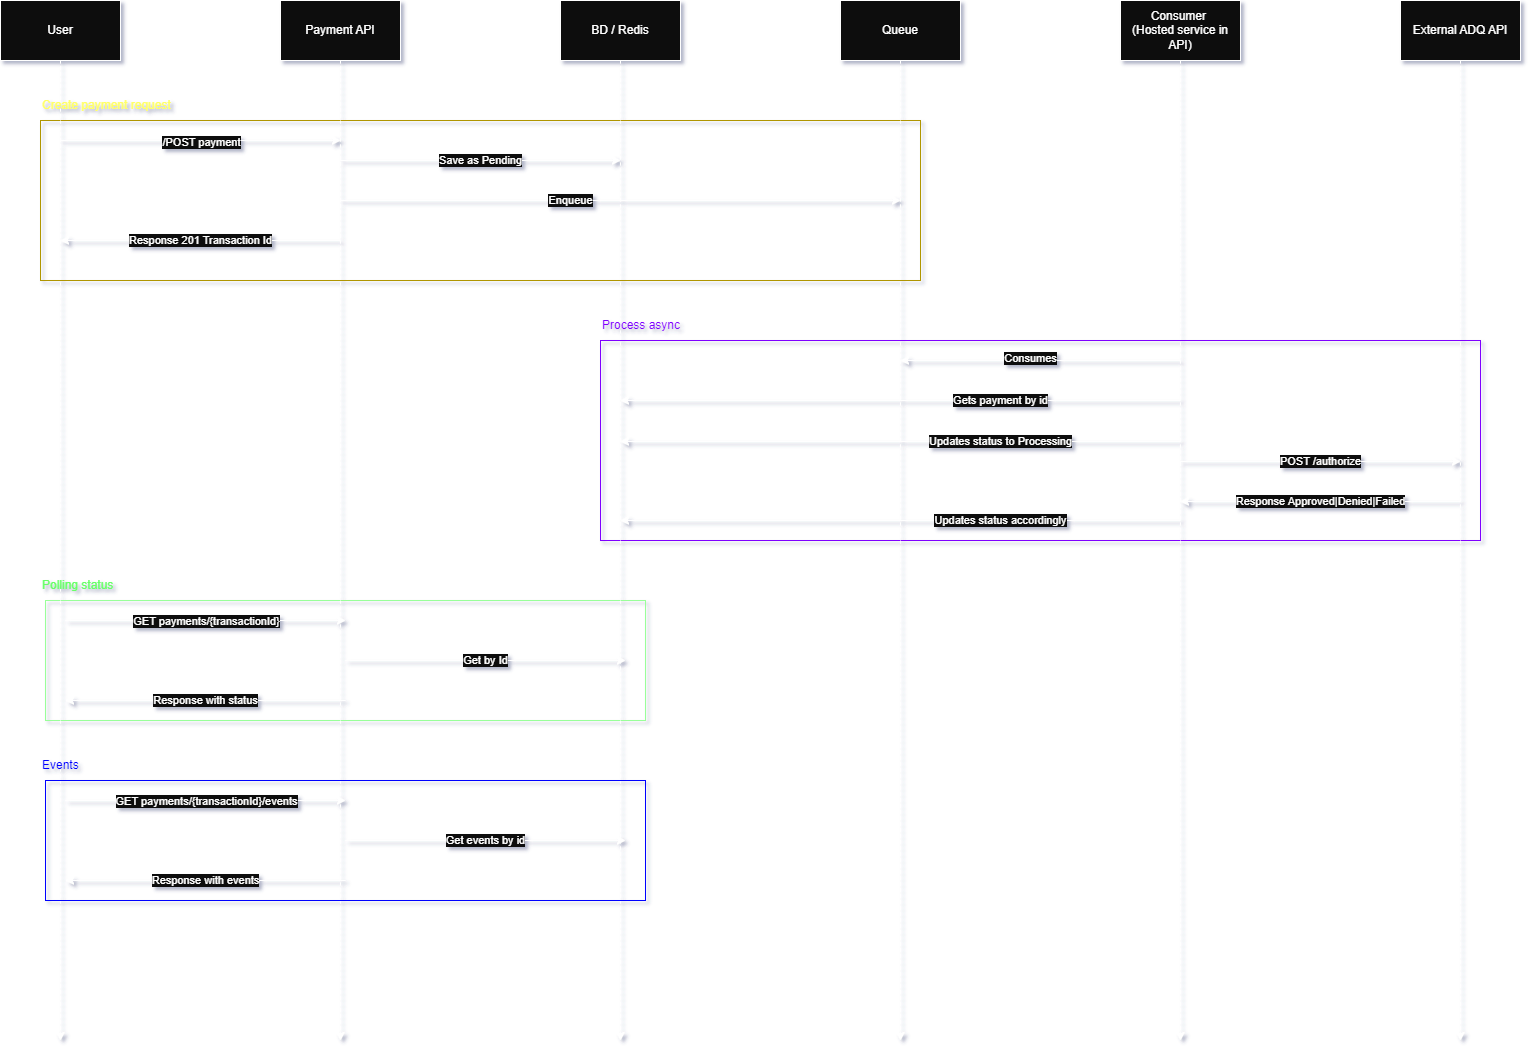

The diagram above was exported from draw.io. Its source (the exported page's mxGraphModel, read from the mxfile embedded in the PNG):
<mxGraphModel dx="1793" dy="1045" grid="1" gridSize="10" guides="1" tooltips="1" connect="1" arrows="1" fold="1" page="1" pageScale="1" pageWidth="1920" pageHeight="1200" math="0" shadow="0">
  <root>
    <mxCell id="0" />
    <mxCell id="1" parent="0" />
    <mxCell id="WF5QBkj_HJsjyirJLvDf-54" value="" style="whiteSpace=wrap;html=1;fillColor=none;strokeColor=#7F00FF;" vertex="1" parent="1">
      <mxGeometry x="800" y="460" width="880" height="200" as="geometry" />
    </mxCell>
    <mxCell id="WF5QBkj_HJsjyirJLvDf-47" value="" style="whiteSpace=wrap;html=1;fillColor=none;fontColor=#000000;strokeColor=#B09500;gradientColor=none;" vertex="1" parent="1">
      <mxGeometry x="240" y="240" width="880" height="160" as="geometry" />
    </mxCell>
    <mxCell id="WF5QBkj_HJsjyirJLvDf-45" value="" style="whiteSpace=wrap;html=1;fillColor=none;strokeColor=#99FF99;" vertex="1" parent="1">
      <mxGeometry x="245" y="720" width="600" height="120" as="geometry" />
    </mxCell>
    <mxCell id="WF5QBkj_HJsjyirJLvDf-4" style="edgeStyle=orthogonalEdgeStyle;rounded=0;orthogonalLoop=1;jettySize=auto;html=1;exitX=0.5;exitY=1;exitDx=0;exitDy=0;dashed=1;" edge="1" parent="1" source="WF5QBkj_HJsjyirJLvDf-1">
      <mxGeometry relative="1" as="geometry">
        <mxPoint x="260" y="1160" as="targetPoint" />
      </mxGeometry>
    </mxCell>
    <mxCell id="WF5QBkj_HJsjyirJLvDf-1" value="User" style="whiteSpace=wrap;html=1;" vertex="1" parent="1">
      <mxGeometry x="200" y="120" width="120" height="60" as="geometry" />
    </mxCell>
    <mxCell id="WF5QBkj_HJsjyirJLvDf-6" style="edgeStyle=orthogonalEdgeStyle;rounded=0;orthogonalLoop=1;jettySize=auto;html=1;exitX=0.5;exitY=1;exitDx=0;exitDy=0;dashed=1;" edge="1" parent="1" source="WF5QBkj_HJsjyirJLvDf-2">
      <mxGeometry relative="1" as="geometry">
        <mxPoint x="540" y="1160" as="targetPoint" />
      </mxGeometry>
    </mxCell>
    <mxCell id="WF5QBkj_HJsjyirJLvDf-2" value="Payment API" style="whiteSpace=wrap;html=1;" vertex="1" parent="1">
      <mxGeometry x="480" y="120" width="120" height="60" as="geometry" />
    </mxCell>
    <mxCell id="WF5QBkj_HJsjyirJLvDf-9" style="edgeStyle=orthogonalEdgeStyle;rounded=0;orthogonalLoop=1;jettySize=auto;html=1;exitX=0.5;exitY=1;exitDx=0;exitDy=0;dashed=1;" edge="1" parent="1" source="WF5QBkj_HJsjyirJLvDf-3">
      <mxGeometry relative="1" as="geometry">
        <mxPoint x="1660" y="1160" as="targetPoint" />
      </mxGeometry>
    </mxCell>
    <mxCell id="WF5QBkj_HJsjyirJLvDf-3" value="External ADQ API" style="whiteSpace=wrap;html=1;" vertex="1" parent="1">
      <mxGeometry x="1600" y="120" width="120" height="60" as="geometry" />
    </mxCell>
    <mxCell id="WF5QBkj_HJsjyirJLvDf-8" style="edgeStyle=orthogonalEdgeStyle;rounded=0;orthogonalLoop=1;jettySize=auto;html=1;exitX=0.5;exitY=1;exitDx=0;exitDy=0;dashed=1;" edge="1" parent="1" source="WF5QBkj_HJsjyirJLvDf-5">
      <mxGeometry relative="1" as="geometry">
        <mxPoint x="1380" y="1160" as="targetPoint" />
      </mxGeometry>
    </mxCell>
    <mxCell id="WF5QBkj_HJsjyirJLvDf-5" value="Consumer&amp;nbsp;&lt;div&gt;(Hosted service in API)&lt;/div&gt;" style="whiteSpace=wrap;html=1;" vertex="1" parent="1">
      <mxGeometry x="1320" y="120" width="120" height="60" as="geometry" />
    </mxCell>
    <mxCell id="WF5QBkj_HJsjyirJLvDf-10" value="" style="edgeStyle=none;orthogonalLoop=1;jettySize=auto;html=1;rounded=0;" edge="1" parent="1">
      <mxGeometry width="100" relative="1" as="geometry">
        <mxPoint x="260" y="260" as="sourcePoint" />
        <mxPoint x="540" y="260" as="targetPoint" />
        <Array as="points" />
      </mxGeometry>
    </mxCell>
    <mxCell id="WF5QBkj_HJsjyirJLvDf-11" value="/POST payment" style="edgeLabel;html=1;align=center;verticalAlign=middle;resizable=0;points=[];" vertex="1" connectable="0" parent="WF5QBkj_HJsjyirJLvDf-10">
      <mxGeometry x="-0.2823" y="-1" relative="1" as="geometry">
        <mxPoint x="40" as="offset" />
      </mxGeometry>
    </mxCell>
    <mxCell id="WF5QBkj_HJsjyirJLvDf-12" style="edgeStyle=orthogonalEdgeStyle;rounded=0;orthogonalLoop=1;jettySize=auto;html=1;exitX=0.5;exitY=1;exitDx=0;exitDy=0;dashed=1;" edge="1" parent="1" source="WF5QBkj_HJsjyirJLvDf-13">
      <mxGeometry relative="1" as="geometry">
        <mxPoint x="1100" y="1160" as="targetPoint" />
      </mxGeometry>
    </mxCell>
    <mxCell id="WF5QBkj_HJsjyirJLvDf-13" value="Queue" style="whiteSpace=wrap;html=1;" vertex="1" parent="1">
      <mxGeometry x="1040" y="120" width="120" height="60" as="geometry" />
    </mxCell>
    <mxCell id="WF5QBkj_HJsjyirJLvDf-22" style="edgeStyle=orthogonalEdgeStyle;rounded=0;orthogonalLoop=1;jettySize=auto;html=1;exitX=0.5;exitY=1;exitDx=0;exitDy=0;dashed=1;" edge="1" parent="1" source="WF5QBkj_HJsjyirJLvDf-23">
      <mxGeometry relative="1" as="geometry">
        <mxPoint x="820" y="1160" as="targetPoint" />
      </mxGeometry>
    </mxCell>
    <mxCell id="WF5QBkj_HJsjyirJLvDf-23" value="BD / Redis" style="whiteSpace=wrap;html=1;" vertex="1" parent="1">
      <mxGeometry x="760" y="120" width="120" height="60" as="geometry" />
    </mxCell>
    <mxCell id="WF5QBkj_HJsjyirJLvDf-24" value="Save as Pending" style="edgeStyle=none;orthogonalLoop=1;jettySize=auto;html=1;rounded=0;" edge="1" parent="1">
      <mxGeometry width="100" relative="1" as="geometry">
        <mxPoint x="540" y="280" as="sourcePoint" />
        <mxPoint x="820" y="280" as="targetPoint" />
        <Array as="points" />
      </mxGeometry>
    </mxCell>
    <mxCell id="WF5QBkj_HJsjyirJLvDf-26" value="Enqueue" style="edgeStyle=none;orthogonalLoop=1;jettySize=auto;html=1;rounded=0;" edge="1" parent="1">
      <mxGeometry x="-0.1786" width="100" relative="1" as="geometry">
        <mxPoint x="540" y="320" as="sourcePoint" />
        <mxPoint x="1100" y="320" as="targetPoint" />
        <Array as="points" />
        <mxPoint as="offset" />
      </mxGeometry>
    </mxCell>
    <mxCell id="WF5QBkj_HJsjyirJLvDf-28" value="Response 201 Transaction Id" style="edgeStyle=none;orthogonalLoop=1;jettySize=auto;html=1;rounded=0;" edge="1" parent="1">
      <mxGeometry width="100" relative="1" as="geometry">
        <mxPoint x="540" y="360" as="sourcePoint" />
        <mxPoint x="260" y="360" as="targetPoint" />
        <Array as="points" />
      </mxGeometry>
    </mxCell>
    <mxCell id="WF5QBkj_HJsjyirJLvDf-30" value="" style="edgeStyle=none;orthogonalLoop=1;jettySize=auto;html=1;rounded=0;" edge="1" parent="1">
      <mxGeometry width="100" relative="1" as="geometry">
        <mxPoint x="1380" y="480" as="sourcePoint" />
        <mxPoint x="1100" y="480" as="targetPoint" />
        <Array as="points" />
      </mxGeometry>
    </mxCell>
    <mxCell id="WF5QBkj_HJsjyirJLvDf-32" value="Consumes" style="edgeLabel;html=1;align=center;verticalAlign=middle;resizable=0;points=[];" vertex="1" connectable="0" parent="WF5QBkj_HJsjyirJLvDf-30">
      <mxGeometry x="-0.5232" y="-2" relative="1" as="geometry">
        <mxPoint x="-84" y="-1" as="offset" />
      </mxGeometry>
    </mxCell>
    <mxCell id="WF5QBkj_HJsjyirJLvDf-33" value="Gets payment by id" style="edgeStyle=none;orthogonalLoop=1;jettySize=auto;html=1;rounded=0;" edge="1" parent="1">
      <mxGeometry x="-0.3571" width="100" relative="1" as="geometry">
        <mxPoint x="1380" y="520" as="sourcePoint" />
        <mxPoint x="820" y="520" as="targetPoint" />
        <Array as="points" />
        <mxPoint as="offset" />
      </mxGeometry>
    </mxCell>
    <mxCell id="WF5QBkj_HJsjyirJLvDf-34" value="POST /authorize" style="edgeStyle=none;orthogonalLoop=1;jettySize=auto;html=1;rounded=0;" edge="1" parent="1">
      <mxGeometry width="100" relative="1" as="geometry">
        <mxPoint x="1380" y="581" as="sourcePoint" />
        <mxPoint x="1660" y="581" as="targetPoint" />
        <Array as="points" />
      </mxGeometry>
    </mxCell>
    <mxCell id="WF5QBkj_HJsjyirJLvDf-36" value="Response Approved|Denied|Failed" style="edgeStyle=none;orthogonalLoop=1;jettySize=auto;html=1;rounded=0;" edge="1" parent="1">
      <mxGeometry width="100" relative="1" as="geometry">
        <mxPoint x="1660" y="621" as="sourcePoint" />
        <mxPoint x="1380" y="621" as="targetPoint" />
        <Array as="points" />
      </mxGeometry>
    </mxCell>
    <mxCell id="WF5QBkj_HJsjyirJLvDf-37" value="Updates status accordingly" style="edgeStyle=none;orthogonalLoop=1;jettySize=auto;html=1;rounded=0;" edge="1" parent="1">
      <mxGeometry x="-0.3571" width="100" relative="1" as="geometry">
        <mxPoint x="1380" y="640" as="sourcePoint" />
        <mxPoint x="820" y="640" as="targetPoint" />
        <Array as="points" />
        <mxPoint as="offset" />
      </mxGeometry>
    </mxCell>
    <mxCell id="WF5QBkj_HJsjyirJLvDf-38" value="Updates status to Processing" style="edgeStyle=none;orthogonalLoop=1;jettySize=auto;html=1;rounded=0;" edge="1" parent="1">
      <mxGeometry x="-0.3571" width="100" relative="1" as="geometry">
        <mxPoint x="1380" y="561" as="sourcePoint" />
        <mxPoint x="820" y="561" as="targetPoint" />
        <Array as="points" />
        <mxPoint as="offset" />
      </mxGeometry>
    </mxCell>
    <mxCell id="WF5QBkj_HJsjyirJLvDf-39" value="" style="edgeStyle=none;orthogonalLoop=1;jettySize=auto;html=1;rounded=0;" edge="1" parent="1">
      <mxGeometry width="100" relative="1" as="geometry">
        <mxPoint x="265" y="740" as="sourcePoint" />
        <mxPoint x="545" y="740" as="targetPoint" />
        <Array as="points" />
      </mxGeometry>
    </mxCell>
    <mxCell id="WF5QBkj_HJsjyirJLvDf-42" value="GET payments/{transactionId}" style="edgeLabel;html=1;align=center;verticalAlign=middle;resizable=0;points=[];" vertex="1" connectable="0" parent="WF5QBkj_HJsjyirJLvDf-39">
      <mxGeometry x="0.1929" y="-2" relative="1" as="geometry">
        <mxPoint x="-27" y="-2" as="offset" />
      </mxGeometry>
    </mxCell>
    <mxCell id="WF5QBkj_HJsjyirJLvDf-43" value="Get by Id" style="edgeStyle=none;orthogonalLoop=1;jettySize=auto;html=1;rounded=0;" edge="1" parent="1">
      <mxGeometry width="100" relative="1" as="geometry">
        <mxPoint x="545" y="780" as="sourcePoint" />
        <mxPoint x="825" y="780" as="targetPoint" />
        <Array as="points" />
      </mxGeometry>
    </mxCell>
    <mxCell id="WF5QBkj_HJsjyirJLvDf-44" value="Response with status" style="edgeStyle=none;orthogonalLoop=1;jettySize=auto;html=1;rounded=0;" edge="1" parent="1">
      <mxGeometry width="100" relative="1" as="geometry">
        <mxPoint x="545" y="820" as="sourcePoint" />
        <mxPoint x="265" y="820" as="targetPoint" />
        <Array as="points" />
      </mxGeometry>
    </mxCell>
    <mxCell id="WF5QBkj_HJsjyirJLvDf-46" value="Polling status" style="text;html=1;align=left;verticalAlign=middle;resizable=0;points=[];autosize=1;strokeColor=none;fillColor=none;fontColor=#66FF66;" vertex="1" parent="1">
      <mxGeometry x="240" y="690" width="90" height="30" as="geometry" />
    </mxCell>
    <mxCell id="WF5QBkj_HJsjyirJLvDf-53" value="Create payment request" style="text;html=1;align=left;verticalAlign=middle;resizable=0;points=[];autosize=1;strokeColor=none;fillColor=none;fontColor=#FFFF66;" vertex="1" parent="1">
      <mxGeometry x="240" y="210" width="150" height="30" as="geometry" />
    </mxCell>
    <mxCell id="WF5QBkj_HJsjyirJLvDf-55" value="Process async" style="text;html=1;align=left;verticalAlign=middle;resizable=0;points=[];autosize=1;strokeColor=none;fillColor=none;fontColor=#7F00FF;" vertex="1" parent="1">
      <mxGeometry x="800" y="430" width="100" height="30" as="geometry" />
    </mxCell>
    <mxCell id="WF5QBkj_HJsjyirJLvDf-57" value="" style="whiteSpace=wrap;html=1;fillColor=none;strokeColor=light-dark(#99FF99, #0000ff);" vertex="1" parent="1">
      <mxGeometry x="245" y="900" width="600" height="120" as="geometry" />
    </mxCell>
    <mxCell id="WF5QBkj_HJsjyirJLvDf-58" value="" style="edgeStyle=none;orthogonalLoop=1;jettySize=auto;html=1;rounded=0;" edge="1" parent="1">
      <mxGeometry width="100" relative="1" as="geometry">
        <mxPoint x="265" y="920" as="sourcePoint" />
        <mxPoint x="545" y="920" as="targetPoint" />
        <Array as="points" />
      </mxGeometry>
    </mxCell>
    <mxCell id="WF5QBkj_HJsjyirJLvDf-59" value="GET payments/{transactionId}/events" style="edgeLabel;html=1;align=center;verticalAlign=middle;resizable=0;points=[];" vertex="1" connectable="0" parent="WF5QBkj_HJsjyirJLvDf-58">
      <mxGeometry x="0.1929" y="-2" relative="1" as="geometry">
        <mxPoint x="-27" y="-2" as="offset" />
      </mxGeometry>
    </mxCell>
    <mxCell id="WF5QBkj_HJsjyirJLvDf-60" value="Get events by id" style="edgeStyle=none;orthogonalLoop=1;jettySize=auto;html=1;rounded=0;" edge="1" parent="1">
      <mxGeometry width="100" relative="1" as="geometry">
        <mxPoint x="545" y="960" as="sourcePoint" />
        <mxPoint x="825" y="960" as="targetPoint" />
        <Array as="points" />
      </mxGeometry>
    </mxCell>
    <mxCell id="WF5QBkj_HJsjyirJLvDf-61" value="Response with events" style="edgeStyle=none;orthogonalLoop=1;jettySize=auto;html=1;rounded=0;" edge="1" parent="1">
      <mxGeometry width="100" relative="1" as="geometry">
        <mxPoint x="545" y="1000" as="sourcePoint" />
        <mxPoint x="265" y="1000" as="targetPoint" />
        <Array as="points" />
      </mxGeometry>
    </mxCell>
    <mxCell id="WF5QBkj_HJsjyirJLvDf-62" value="Events" style="text;html=1;align=left;verticalAlign=middle;resizable=0;points=[];autosize=1;strokeColor=none;fillColor=none;fontColor=#0000FF;" vertex="1" parent="1">
      <mxGeometry x="240" y="870" width="60" height="30" as="geometry" />
    </mxCell>
  </root>
</mxGraphModel>